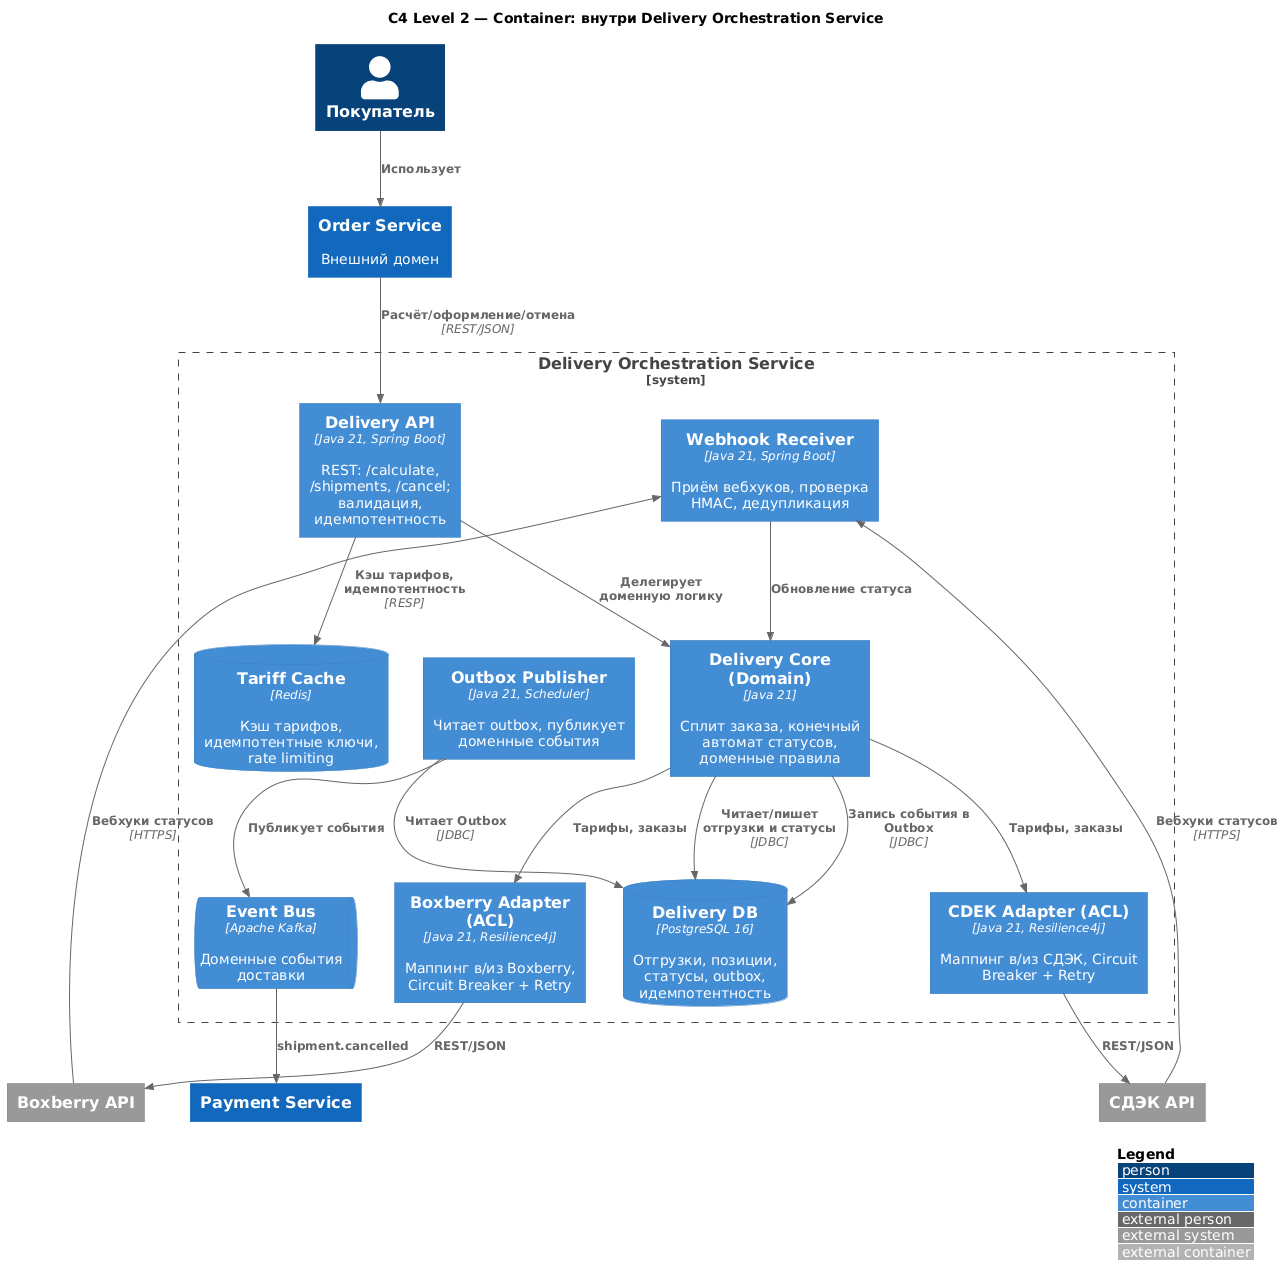

The diagram above was rendered by PlantUML. Its source (embedded in the PNG):
@startuml c4_delivery_container
!include https://raw.githubusercontent.com/plantuml-stdlib/C4-PlantUML/master/C4_Container.puml

LAYOUT_WITH_LEGEND()
title C4 Level 2 — Container: внутри Delivery Orchestration Service

Person(customer, "Покупатель")
System(order, "Order Service", "Внешний домен")
System_Ext(cdek, "СДЭК API")
System_Ext(boxberry, "Boxberry API")
System(payment, "Payment Service")

System_Boundary(dos, "Delivery Orchestration Service") {
    Container(api, "Delivery API", "Java 21, Spring Boot", "REST: /calculate, /shipments, /cancel; валидация, идемпотентность")
    Container(core, "Delivery Core (Domain)", "Java 21", "Сплит заказа, конечный автомат статусов, доменные правила")
    Container(cdekAdapter, "CDEK Adapter (ACL)", "Java 21, Resilience4j", "Маппинг в/из СДЭК, Circuit Breaker + Retry")
    Container(boxAdapter, "Boxberry Adapter (ACL)", "Java 21, Resilience4j", "Маппинг в/из Boxberry, Circuit Breaker + Retry")
    Container(webhook, "Webhook Receiver", "Java 21, Spring Boot", "Приём вебхуков, проверка HMAC, дедупликация")
    Container(publisher, "Outbox Publisher", "Java 21, Scheduler", "Читает outbox, публикует доменные события")
    ContainerDb(db, "Delivery DB", "PostgreSQL 16", "Отгрузки, позиции, статусы, outbox, идемпотентность")
    ContainerDb(cache, "Tariff Cache", "Redis", "Кэш тарифов, идемпотентные ключи, rate limiting")
    ContainerQueue(kafka, "Event Bus", "Apache Kafka", "Доменные события доставки")
}

Rel(order, api, "Расчёт/оформление/отмена", "REST/JSON")
Rel(api, core, "Делегирует доменную логику")
Rel(core, db, "Читает/пишет отгрузки и статусы", "JDBC")
Rel(api, cache, "Кэш тарифов, идемпотентность", "RESP")
Rel(core, cdekAdapter, "Тарифы, заказы")
Rel(core, boxAdapter, "Тарифы, заказы")
Rel(cdekAdapter, cdek, "REST/JSON")
Rel(boxAdapter, boxberry, "REST/JSON")
Rel(cdek, webhook, "Вебхуки статусов", "HTTPS")
Rel(boxberry, webhook, "Вебхуки статусов", "HTTPS")
Rel(webhook, core, "Обновление статуса")
Rel(core, db, "Запись события в Outbox", "JDBC")
Rel(publisher, db, "Читает Outbox", "JDBC")
Rel(publisher, kafka, "Публикует события")
Rel(kafka, payment, "shipment.cancelled")
Rel(customer, order, "Использует")

@enduml